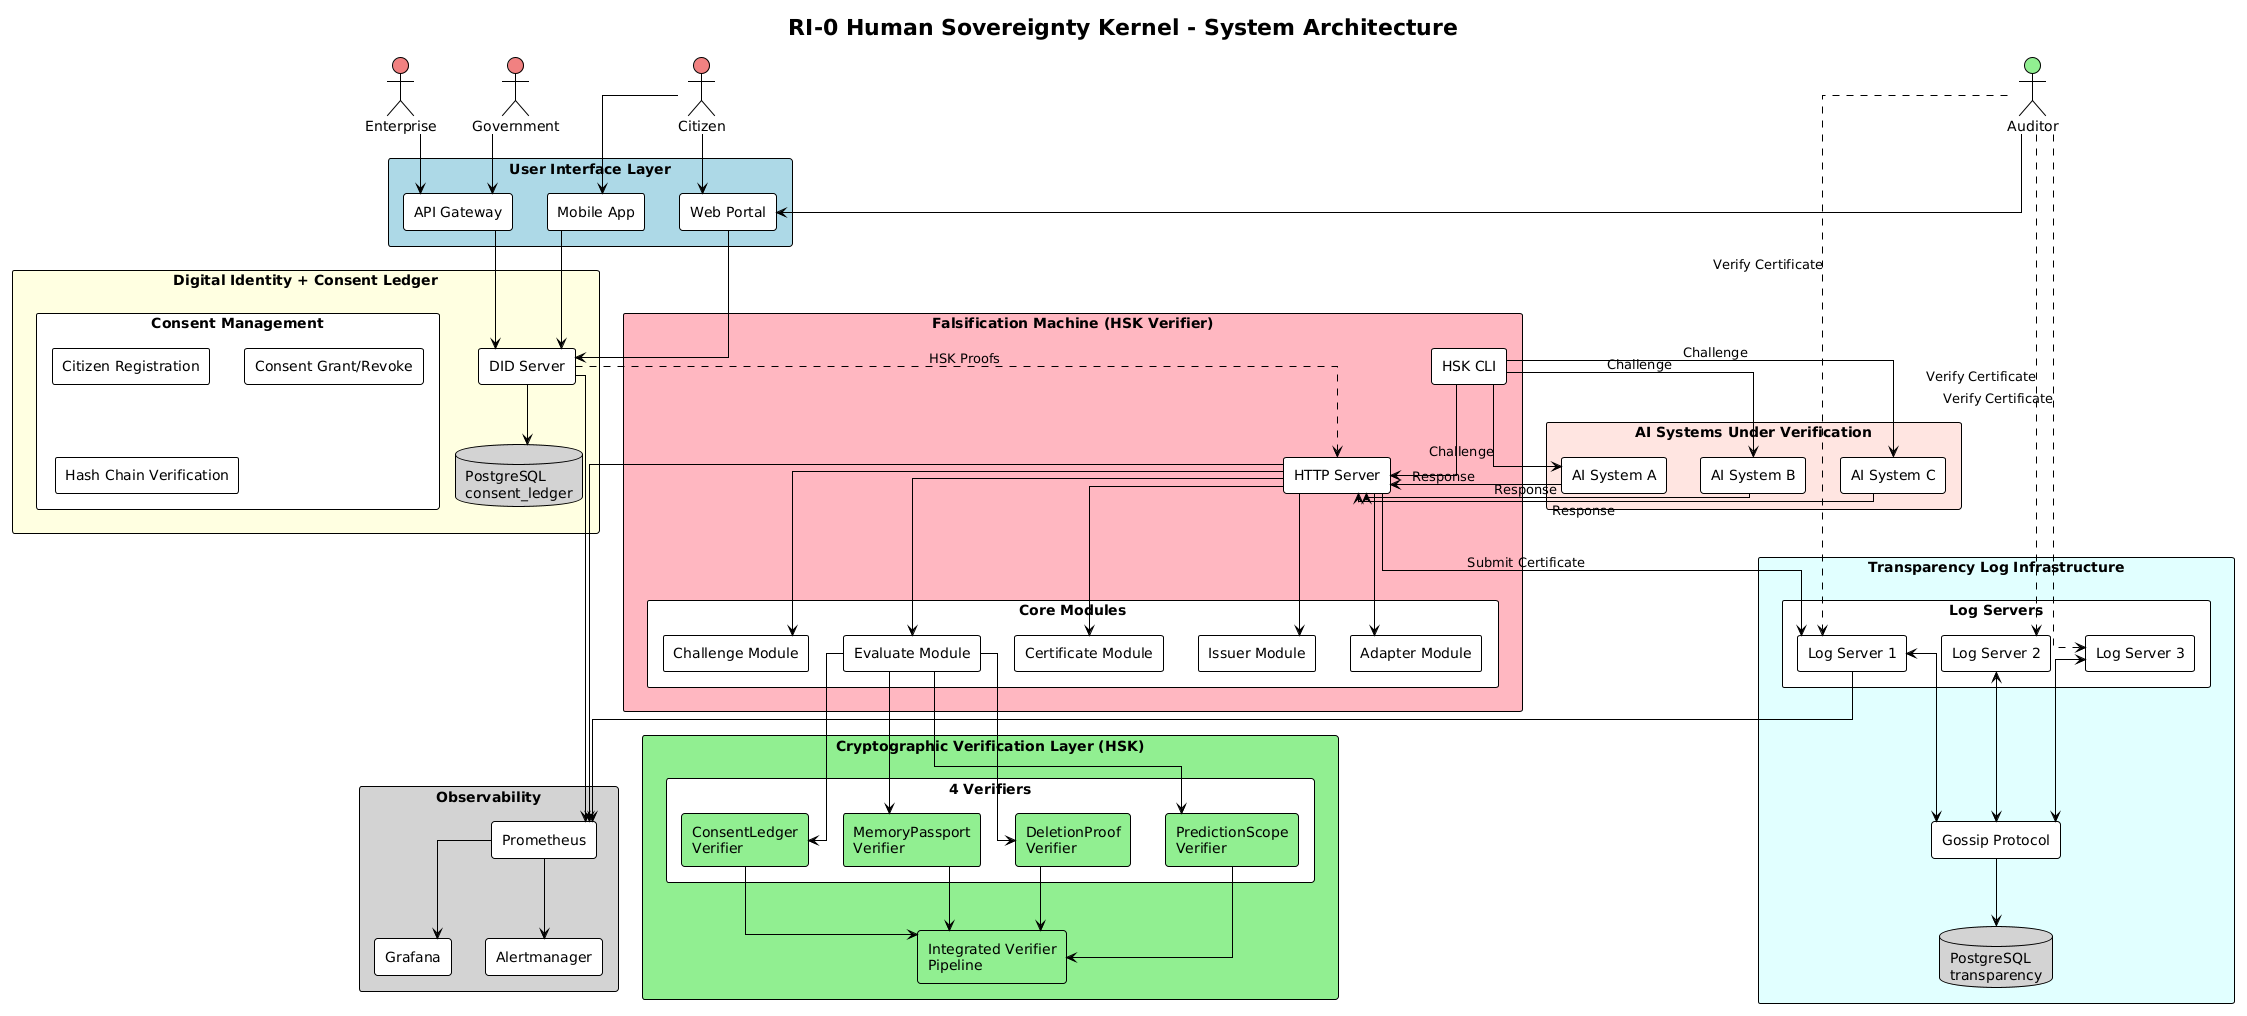

The diagram above was rendered by PlantUML. Its source (embedded in the PNG):
@startuml
!theme plain
skinparam backgroundColor #FEFEFE
skinparam componentStyle rectangle
skinparam linetype ortho
skinparam packageStyle rectangle

title RI-0 Human Sovereignty Kernel - System Architecture

' === ACTORS ===
actor "Citizen" as Citizen #LightCoral
actor "Enterprise" as Enterprise #LightCoral
actor "Government" as Gov #LightCoral
actor "Auditor" as Auditor #LightGreen

' === LAYER 1: USER INTERFACE ===
package "User Interface Layer" #LightBlue {
    [Web Portal] as WebPortal
    [Mobile App] as MobileApp
    [API Gateway] as APIGateway
}

' === LAYER 2: DIGITAL IDENTITY ===
package "Digital Identity + Consent Ledger" #LightYellow {
    [DID Server] as DIDServer
    database "PostgreSQL\nconsent_ledger" as ConsentDB #LightGray
    
    package "Consent Management" #White {
        [Citizen Registration] as CitizenReg
        [Consent Grant/Revoke] as ConsentMgr
        [Hash Chain Verification] as HashVerify
    }
}

' === LAYER 3: CRYPTOGRAPHIC VERIFICATION ===
package "Cryptographic Verification Layer (HSK)" #LightGreen {
    
    package "4 Verifiers" #White {
        [ConsentLedger\nVerifier] as ConsentVerifier #LightGreen
        [MemoryPassport\nVerifier] as PassportVerifier #LightGreen
        [DeletionProof\nVerifier] as DeletionVerifier #LightGreen
        [PredictionScope\nVerifier] as PredictionVerifier #LightGreen
    }
    
    [Integrated Verifier\nPipeline] as IntegratedVerifier #LightGreen
}

' === LAYER 4: FALSIFICATION MACHINE ===
package "Falsification Machine (HSK Verifier)" #LightPink {
    [HSK CLI] as HSKCLI
    [HTTP Server] as HSKServer
    
    package "Core Modules" #White {
        [Challenge Module] as ChallengeMod
        [Evaluate Module] as EvaluateMod
        [Certificate Module] as CertMod
        [Issuer Module] as IssuerMod
        [Adapter Module] as AdapterMod
    }
}

' === LAYER 5: TRANSPARENCY LOGS ===
package "Transparency Log Infrastructure" #LightCyan {
    
    package "Log Servers" #White {
        [Log Server 1] as Log1
        [Log Server 2] as Log2
        [Log Server 3] as Log3
    }
    
    [Gossip Protocol] as Gossip
    database "PostgreSQL\ntransparency" as TransparencyDB #LightGray
}

' === LAYER 6: MONITORING ===
package "Observability" #LightGray {
    [Prometheus] as Prometheus
    [Grafana] as Grafana
    [Alertmanager] as Alertmanager
}

' === AI SYSTEMS ===
package "AI Systems Under Verification" #MistyRose {
    [AI System A] as AISystemA
    [AI System B] as AISystemB
    [AI System C] as AISystemC
}

' === CONNECTIONS ===

' User to UI
Citizen --> WebPortal
Citizen --> MobileApp
Enterprise --> APIGateway
Gov --> APIGateway
Auditor --> WebPortal

' UI to Digital Identity
WebPortal --> DIDServer
MobileApp --> DIDServer
APIGateway --> DIDServer

' Digital Identity to Database
DIDServer --> ConsentDB

' Digital Identity to HSK Proofs
DIDServer ..> HSKServer : HSK Proofs

' HSK Verifier internal
HSKCLI --> HSKServer
HSKServer --> ChallengeMod
HSKServer --> EvaluateMod
HSKServer --> CertMod
HSKServer --> IssuerMod
HSKServer --> AdapterMod

' Verifiers
EvaluateMod --> ConsentVerifier
EvaluateMod --> PassportVerifier
EvaluateMod --> DeletionVerifier
EvaluateMod --> PredictionVerifier

ConsentVerifier --> IntegratedVerifier
PassportVerifier --> IntegratedVerifier
DeletionVerifier --> IntegratedVerifier
PredictionVerifier --> IntegratedVerifier

' AI Systems interaction
HSKCLI --> AISystemA : Challenge
HSKCLI --> AISystemB : Challenge
HSKCLI --> AISystemC : Challenge

AISystemA --> HSKServer : Response
AISystemB --> HSKServer : Response
AISystemC --> HSKServer : Response

' Transparency Logs
HSKServer --> Log1 : Submit Certificate
Log1 <--> Gossip
Log2 <--> Gossip
Log3 <--> Gossip
Gossip --> TransparencyDB

' Monitoring
HSKServer --> Prometheus
DIDServer --> Prometheus
Log1 --> Prometheus
Prometheus --> Grafana
Prometheus --> Alertmanager

' Public Verification
Auditor ..> Log1 : Verify Certificate
Auditor ..> Log2 : Verify Certificate
Auditor ..> Log3 : Verify Certificate
@enduml